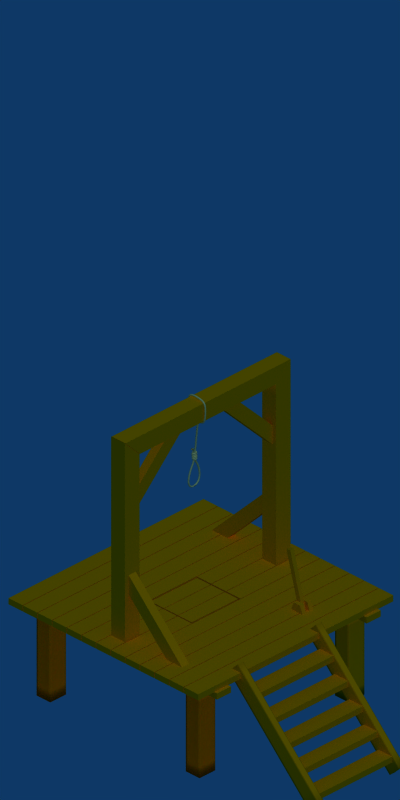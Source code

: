 # Source: gallow_04.blend  (saved by Blender 2.37.0; exported with 4.5.12 LTS)
import bpy
from mathutils import Matrix  # noqa: F401  (used for matrix-valued properties, if any)

bpy.ops.wm.read_factory_settings(use_empty=True)
scene = bpy.context.scene
scene.name = 'Scene'

# ---- collections
col_collection_1 = bpy.data.collections.new('Collection 1'); scene.collection.children.link(col_collection_1)
col_collection_2 = bpy.data.collections.new('Collection 2'); scene.collection.children.link(col_collection_2)
col_collection_2.hide_render = True
col_collection_2.hide_viewport = True

# ---- materials (node trees are filled in below, after node groups)
mat_wood_oak_pier = bpy.data.materials.new('Wood_Oak.pier')
mat_wood_oak_pier.alpha_threshold = 0.0
mat_wood_oak_pier.preview_render_type = 'CUBE'
mat_wood_oak_pier.diffuse_color = (0.8406, 0.5459, 0.0, 1.0)
mat_wood_oak_pier.roughness = 0.5
mat_wood_oak_pier.specular_intensity = 0.259
mat_wood_oak_pier.line_color = (0.0, 0.0, 0.0, 1.0)
mat_rope = bpy.data.materials.new('Rope')
mat_rope.alpha_threshold = 0.0
mat_rope.preview_render_type = 'FLAT'
mat_rope.diffuse_color = (0.7677, 0.7842, 0.5198, 1.0)
mat_rope.roughness = 0.5
mat_rope.specular_intensity = 0.2025
mat_rope.line_color = (0.0, 0.0, 0.0, 1.0)
mat_dummy_plane = bpy.data.materials.new('dummy_plane')
mat_dummy_plane.alpha_threshold = 0.0
mat_dummy_plane.preview_render_type = 'FLAT'
mat_dummy_plane.diffuse_color = (1.0, 1.0, 1.0, 1.0)
mat_dummy_plane.roughness = 0.5
mat_dummy_plane.line_color = (0.0, 0.0, 0.0, 1.0)

# ---- node groups
ng_auto_smooth = bpy.data.node_groups.new('Auto Smooth', 'GeometryNodeTree')
_s = ng_auto_smooth.interface.new_socket(name='Geometry', in_out='OUTPUT', socket_type='NodeSocketGeometry')
_s = ng_auto_smooth.interface.new_socket(name='Geometry', in_out='INPUT', socket_type='NodeSocketGeometry')
_s = ng_auto_smooth.interface.new_socket(name='Angle', in_out='INPUT', socket_type='NodeSocketFloat')
_s.subtype = 'ANGLE'
_s.min_value = 0.0
_s.max_value = 3.142
ng_auto_smooth.is_modifier = True
_N = ng_auto_smooth.nodes; _L = ng_auto_smooth.links
n0 = _N.new('NodeGroupOutput'); n0.name = 'Group Output'; n0.location = (480, -100)
n1 = _N.new('NodeGroupInput'); n1.name = 'Group Input'; n1.location = (-420, -300)
n2 = _N.new('NodeGroupInput'); n2.name = 'Group Input.001'; n2.location = (-60, -100)
n3 = _N.new('GeometryNodeSetShadeSmooth'); n3.name = 'Set Shade Smooth'; n3.location = (120, -100)
n3.domain = 'EDGE'
n4 = _N.new('GeometryNodeSetShadeSmooth'); n4.name = 'Set Shade Smooth.001'; n4.location = (300, -100)
n5 = _N.new('GeometryNodeInputMeshEdgeAngle'); n5.name = 'Edge Angle'; n5.location = (-420, -220)
n6 = _N.new('GeometryNodeInputEdgeSmooth'); n6.name = 'Is Edge Smooth'; n6.location = (-60, -160)
n7 = _N.new('GeometryNodeInputShadeSmooth'); n7.name = 'Is Face Smooth'; n7.location = (-240, -340)
n8 = _N.new('FunctionNodeBooleanMath'); n8.name = 'Boolean Math'; n8.location = (-60, -220)
n9 = _N.new('FunctionNodeCompare'); n9.name = 'Compare'; n9.location = (-240, -180)
n9.operation = 'LESS_EQUAL'
_L.new(n5.outputs[0], n9.inputs[0])
_L.new(n4.outputs[0], n0.inputs[0])
_L.new(n1.outputs[1], n9.inputs[1])
_L.new(n9.outputs[0], n8.inputs[0])
_L.new(n7.outputs[0], n8.inputs[1])
_L.new(n2.outputs[0], n3.inputs[0])
_L.new(n6.outputs[0], n3.inputs[1])
_L.new(n3.outputs[0], n4.inputs[0])
_L.new(n8.outputs[0], n3.inputs[2])
n0.is_active_output = True

# ---- material node trees

# ---- world
world_world = bpy.data.worlds.new('World'); scene.world = world_world
world_world.color = (0.05656, 0.2208, 0.4)
world_world.use_sun_shadow = False
world_world.sun_shadow_jitter_overblur = 0.0
world_world.cycles.sampling_method = 'MANUAL'
world_world.cycles.sample_map_resolution = 256

# ---- cameras
cam_camera_001 = bpy.data.cameras.new('Camera.001')
cam_camera_001.type = 'ORTHO'
cam_camera_001.passepartout_alpha = 0.2
cam_camera_001.clip_end = 100.0
cam_camera_001.lens = 35.0
cam_camera_001.ortho_scale = 5.8
cam_camera_001.show_passepartout = False
cam_camera_001.show_safe_areas = True
cam_camera_001.dof.focus_distance = 0.0
cam_camera_001.dof.aperture_fstop = 128.0

# ---- lights
light_lamp = bpy.data.lights.new('Lamp', 'SUN')
light_lamp.transmission_factor = 0.0
light_lamp.use_shadow = False
light_lamp.angle = 1.571
light_lamp.energy = 1.0
light_lamp.shadow_buffer_clip_start = 0.5
light_lamp.shadow_soft_size = 1.0
light_lamp.shadow_cascade_max_distance = 1000.0
light_lamp.cycles.use_multiple_importance_sampling = False

# ---- meshes
me_crossbeam_001 = bpy.data.meshes.new('crossbeam.001')
me_crossbeam_001.from_pydata([(-0.0525, 1.185, 0.01875), (-0.0525, -1.185, 0.01875), (0.0525, -1.185, 0.01875), (0.0525, 1.185, 0.01875), (-0.0525, 1.635, -0.01875), (-0.0525, -1.635, -0.01875), (0.0525, -1.635, -0.01875), (0.0525, 1.635, -0.01875)], [], [(4, 0, 3, 7), (0, 4, 5, 1), (6, 2, 1, 5), (7, 3, 2, 6), (3, 0, 1, 2), (7, 6, 5, 4)])
me_crossbeam_001.polygons.foreach_set('use_smooth', [True] * 6)
me_crossbeam_001.materials.append(mat_wood_oak_pier)
me_crossbeam_001.use_remesh_preserve_volume = False
me_crossbeam_001.use_remesh_preserve_attributes = False
me_crossbeam_001.use_mirror_vertex_groups = False
me_crossbeam_001.update()
me_crossbeam = bpy.data.meshes.new('crossbeam')
me_crossbeam.from_pydata([(-0.0525, 1.185, 0.01875), (-0.0525, -1.185, 0.01875), (0.0525, -1.185, 0.01875), (0.0525, 1.185, 0.01875), (-0.0525, 1.635, -0.01875), (-0.0525, -1.635, -0.01875), (0.0525, -1.635, -0.01875), (0.0525, 1.635, -0.01875)], [], [(4, 0, 3, 7), (0, 4, 5, 1), (6, 2, 1, 5), (7, 3, 2, 6), (3, 0, 1, 2), (7, 6, 5, 4)])
me_crossbeam.polygons.foreach_set('use_smooth', [True] * 6)
me_crossbeam.materials.append(mat_wood_oak_pier)
me_crossbeam.use_remesh_preserve_volume = False
me_crossbeam.use_remesh_preserve_attributes = False
me_crossbeam.use_mirror_vertex_groups = False
me_crossbeam.update()
me_stair_beam = bpy.data.meshes.new('stair_beam')
me_stair_beam.from_pydata([(-0.07, 0.6032, 0.025), (-0.07, -0.6032, 0.025), (0.07, -0.6032, 0.025), (0.07, 0.6032, 0.025), (-0.07, 0.6032, -0.025), (-0.07, -0.6032, -0.025), (0.07, -0.6032, -0.025), (0.07, 0.6032, -0.025)], [], [(4, 0, 3, 7), (0, 4, 5, 1), (6, 2, 1, 5), (7, 3, 2, 6), (3, 0, 1, 2), (7, 6, 5, 4)])
me_stair_beam.polygons.foreach_set('use_smooth', [True] * 6)
me_stair_beam.materials.append(mat_wood_oak_pier)
me_stair_beam.use_remesh_preserve_volume = False
me_stair_beam.use_remesh_preserve_attributes = False
me_stair_beam.use_mirror_vertex_groups = False
me_stair_beam.update()
me_stair = bpy.data.meshes.new('stair')
me_stair.from_pydata([(-0.14, 0.375, -5.96e-08), (-0.14, -0.375, -5.96e-08), (2.98e-08, -0.375, -5.96e-08), (-2.98e-08, 0.375, -5.96e-08), (-0.14, 0.375, -0.05), (-0.14, -0.375, -0.05), (2.98e-08, -0.375, -0.05), (-2.98e-08, 0.375, -0.05), (-0.15, 0.375, -0.2), (-0.15, -0.375, -0.2), (-0.29, -0.375, -0.2), (-0.29, 0.375, -0.2), (-0.15, 0.375, -0.15), (-0.15, -0.375, -0.15), (-0.29, -0.375, -0.15), (-0.29, 0.375, -0.15), (-0.44, 0.375, -0.3), (-0.44, -0.375, -0.3), (-0.3, -0.375, -0.3), (-0.3, 0.375, -0.3), (-0.44, 0.375, -0.35), (-0.44, -0.375, -0.35), (-0.3, -0.375, -0.35), (-0.3, 0.375, -0.35), (-0.45, 0.375, -0.5), (-0.45, -0.375, -0.5), (-0.59, -0.375, -0.5), (-0.59, 0.375, -0.5), (-0.45, 0.375, -0.45), (-0.45, -0.375, -0.45), (-0.59, -0.375, -0.45), (-0.59, 0.375, -0.45), (-0.74, 0.375, -0.6), (-0.74, -0.375, -0.6), (-0.6, -0.375, -0.6), (-0.6, 0.375, -0.6), (-0.74, 0.375, -0.65), (-0.74, -0.375, -0.65), (-0.6, -0.375, -0.65), (-0.6, 0.375, -0.65)], [], [(4, 0, 3, 7), (0, 4, 5, 1), (6, 2, 1, 5), (7, 3, 2, 6), (3, 0, 1, 2), (7, 6, 5, 4), (8, 9, 10, 11), (12, 15, 14, 13), (8, 12, 13, 9), (9, 13, 14, 10), (10, 14, 15, 11), (12, 8, 11, 15), (19, 23, 20, 16), (21, 17, 16, 20), (22, 18, 17, 21), (23, 19, 18, 22), (19, 16, 17, 18), (23, 22, 21, 20), (24, 25, 26, 27), (28, 31, 30, 29), (24, 28, 29, 25), (25, 29, 30, 26), (26, 30, 31, 27), (28, 24, 27, 31), (35, 39, 36, 32), (37, 33, 32, 36), (38, 34, 33, 37), (39, 35, 34, 38), (35, 32, 33, 34), (39, 38, 37, 36)])
me_stair.polygons.foreach_set('use_smooth', [True] * 30)
me_stair.materials.append(mat_wood_oak_pier)
me_stair.use_remesh_preserve_volume = False
me_stair.use_remesh_preserve_attributes = False
me_stair.use_mirror_vertex_groups = False
me_stair.update()
me_pillar = bpy.data.meshes.new('pillar')
me_pillar.from_pydata([(-0.07, 2.78, 0.025), (-0.07, -3.38, 0.025), (0.07, -3.38, 0.025), (0.07, 2.78, 0.025), (-0.07, 3.38, -0.025), (-0.07, -3.38, -0.025), (0.07, -3.38, -0.025), (0.07, 3.38, -0.025)], [], [(4, 0, 3, 7), (0, 4, 5, 1), (6, 2, 1, 5), (7, 3, 2, 6), (3, 0, 1, 2), (7, 6, 5, 4)])
me_pillar.polygons.foreach_set('use_smooth', [True] * 6)
me_pillar.materials.append(mat_wood_oak_pier)
me_pillar.use_remesh_preserve_volume = False
me_pillar.use_remesh_preserve_attributes = False
me_pillar.use_mirror_vertex_groups = False
me_pillar.update()
me_pylon = bpy.data.meshes.new('pylon')
me_pylon.from_pydata([(-0.07, 1.399e-08, 0.02667), (-0.07, -2.92, 0.02667), (0.07, -2.92, 0.02667), (0.07, 1.399e-08, 0.02667), (-0.07, -1.399e-08, -0.02667), (-0.07, -2.92, -0.02667), (0.07, -2.92, -0.02667), (0.07, -1.399e-08, -0.02667)], [], [(4, 0, 3, 7), (0, 4, 5, 1), (6, 2, 1, 5), (7, 3, 2, 6), (3, 0, 1, 2), (7, 6, 5, 4)])
me_pylon.polygons.foreach_set('use_smooth', [True] * 6)
me_pylon.materials.append(mat_wood_oak_pier)
me_pylon.use_remesh_preserve_volume = False
me_pylon.use_remesh_preserve_attributes = False
me_pylon.use_mirror_vertex_groups = False
me_pylon.update()
me_lever = bpy.data.meshes.new('lever')
me_lever.from_pydata([(-0.07156, 0.9858, -0.1408), (-0.07156, -0.946, 0.03176), (0.07156, -0.946, 0.03176), (0.07156, 0.9858, -0.1408), (-0.07156, 0.946, -0.1903), (-0.07156, -0.9858, -0.01771), (0.07156, -0.9858, -0.01771), (0.07156, 0.946, -0.1903), (0.2196, -0.6, -0.04481), (0.2196, -1.0, -0.08963), (0.07644, -1.0, -0.08963), (0.07644, -0.6, -0.04481), (0.2196, -0.6, 0.04481), (0.2196, -1.0, 0.08963), (0.07644, -1.0, 0.08963), (0.07644, -0.6, 0.04481), (-0.2196, -0.6, 0.04481), (-0.2196, -1.0, 0.08963), (-0.07644, -1.0, 0.08963), (-0.07644, -0.6, 0.04481), (-0.2196, -0.6, -0.04481), (-0.2196, -1.0, -0.08963), (-0.07644, -1.0, -0.08963), (-0.07644, -0.6, -0.04481)], [], [(4, 0, 3, 7), (0, 4, 5, 1), (6, 2, 1, 5), (7, 3, 2, 6), (3, 0, 1, 2), (7, 6, 5, 4), (8, 9, 10, 11), (12, 15, 14, 13), (8, 12, 13, 9), (9, 13, 14, 10), (15, 11, 10, 14), (11, 15, 12, 8), (20, 16, 19, 23), (16, 20, 21, 17), (22, 18, 17, 21), (23, 19, 18, 22), (19, 16, 17, 18), (23, 22, 21, 20)])
me_lever.polygons.foreach_set('use_smooth', [True] * 18)
me_lever.materials.append(mat_wood_oak_pier)
me_lever.use_remesh_preserve_volume = False
me_lever.use_remesh_preserve_attributes = False
me_lever.use_mirror_vertex_groups = False
me_lever.update()
me_pillar_top = bpy.data.meshes.new('pillar_top')
me_pillar_top.from_pydata([(-0.07, 1.58, 0.025), (-0.0749, -4.014, 0.025), (0.0651, -4.014, 0.025), (0.07, 1.58, 0.025), (-0.07, 2.18, -0.025), (-0.0749, -4.614, -0.025), (0.0651, -4.614, -0.025), (0.07, 2.18, -0.025)], [], [(4, 0, 3, 7), (0, 4, 5, 1), (6, 2, 1, 5), (7, 3, 2, 6), (3, 0, 1, 2), (7, 6, 5, 4)])
me_pillar_top.polygons.foreach_set('use_smooth', [True] * 6)
me_pillar_top.materials.append(mat_wood_oak_pier)
me_pillar_top.use_remesh_preserve_volume = False
me_pillar_top.use_remesh_preserve_attributes = False
me_pillar_top.use_mirror_vertex_groups = False
me_pillar_top.update()
me_base_crossbeams = bpy.data.meshes.new('base_crossbeams')
me_base_crossbeams.from_pydata([(1.0, 0.6923, -0.07561), (-1.0, 0.6923, -0.07561), (-1.0, 0.8354, -0.07561), (1.0, 0.8354, -0.07561), (1.0, 0.6923, -0.02439), (-1.0, 0.6923, -0.02439), (-1.0, 0.8354, -0.02439), (1.0, 0.8354, -0.02439), (1.0, -0.7004, -0.02439), (-1.0, -0.7004, -0.02439), (-1.0, -0.8435, -0.02439), (1.0, -0.8435, -0.02439), (1.0, -0.7004, -0.07561), (-1.0, -0.7004, -0.07561), (-1.0, -0.8435, -0.07561), (1.0, -0.8435, -0.07561)], [], [(0, 1, 2, 3), (4, 7, 6, 5), (0, 4, 5, 1), (1, 5, 6, 2), (2, 6, 7, 3), (4, 0, 3, 7), (11, 15, 12, 8), (13, 9, 8, 12), (14, 10, 9, 13), (15, 11, 10, 14), (11, 8, 9, 10), (15, 14, 13, 12)])
me_base_crossbeams.polygons.foreach_set('use_smooth', [True] * 12)
me_base_crossbeams.materials.append(mat_wood_oak_pier)
me_base_crossbeams.use_remesh_preserve_volume = False
me_base_crossbeams.use_remesh_preserve_attributes = False
me_base_crossbeams.use_mirror_vertex_groups = False
me_base_crossbeams.update()
me_base = bpy.data.meshes.new('base')
me_base.from_pydata([(-0.9716, 1.0, 0.02561), (-0.9716, -1.0, 0.02561), (-0.8284, -1.0, 0.02561), (-0.8284, 1.0, 0.02561), (-0.9716, 1.0, -0.02561), (-0.9716, -1.0, -0.02561), (-0.8284, -1.0, -0.02561), (-0.8284, 1.0, -0.02561), (-0.6784, 1.0, -0.02561), (-0.6784, -1.0, -0.02561), (-0.8216, -1.0, -0.02561), (-0.8216, 1.0, -0.02561), (-0.6784, 1.0, 0.02561), (-0.6784, -1.0, 0.02561), (-0.8216, -1.0, 0.02561), (-0.8216, 1.0, 0.02561), (-0.6716, 1.0, 0.02561), (-0.6716, -1.0, 0.02561), (-0.5284, -1.0, 0.02561), (-0.5284, 1.0, 0.02561), (-0.6716, 1.0, -0.02561), (-0.6716, -1.0, -0.02561), (-0.5284, -1.0, -0.02561), (-0.5284, 1.0, -0.02561), (-0.3784, 1.0, -0.02561), (-0.3784, -1.0, -0.02561), (-0.5216, -1.0, -0.02561), (-0.5216, 1.0, -0.02561), (-0.3784, 1.0, 0.02561), (-0.3784, -1.0, 0.02561), (-0.5216, -1.0, 0.02561), (-0.5216, 1.0, 0.02561), (-0.3716, 1.0, 0.02561), (-0.3716, -1.0, 0.02561), (-0.2284, -1.0, 0.02561), (-0.2284, 1.0, 0.02561), (-0.3716, 1.0, -0.02561), (-0.3716, -1.0, -0.02561), (-0.2284, -1.0, -0.02561), (-0.2284, 1.0, -0.02561), (-0.07844, 1.0, -0.02561), (-0.07844, -1.0, -0.02561), (-0.2216, -1.0, -0.02561), (-0.2216, 1.0, -0.02561), (-0.07844, 1.0, 0.02561), (-0.07844, -1.0, 0.02561), (-0.2216, -1.0, 0.02561), (-0.2216, 1.0, 0.02561), (-0.07156, 1.0, 0.02561), (-0.07156, -1.0, 0.02561), (0.07156, -1.0, 0.02561), (0.07156, 1.0, 0.02561), (-0.07156, 1.0, -0.02561), (-0.07156, -1.0, -0.02561), (0.07156, -1.0, -0.02561), (0.07156, 1.0, -0.02561), (0.8284, 1.0, 0.02561), (0.8284, -1.0, 0.02561), (0.9716, -1.0, 0.02561), (0.9716, 1.0, 0.02561), (0.8284, 1.0, -0.02561), (0.8284, -1.0, -0.02561), (0.9716, -1.0, -0.02561), (0.9716, 1.0, -0.02561), (0.8216, 1.0, -0.02561), (0.8216, -1.0, -0.02561), (0.6784, -1.0, -0.02561), (0.6784, 1.0, -0.02561), (0.8216, 1.0, 0.02561), (0.8216, -1.0, 0.02561), (0.6784, -1.0, 0.02561), (0.6784, 1.0, 0.02561), (0.5284, 1.0, 0.02561), (0.5284, -1.0, 0.02561), (0.6716, -1.0, 0.02561), (0.6716, 1.0, 0.02561), (0.5284, 1.0, -0.02561), (0.5284, -1.0, -0.02561), (0.6716, -1.0, -0.02561), (0.6716, 1.0, -0.02561), (0.5216, 1.0, -0.02561), (0.5216, -1.0, -0.02561), (0.3784, -1.0, -0.02561), (0.3784, 1.0, -0.02561), (0.5216, 1.0, 0.02561), (0.5216, -1.0, 0.02561), (0.3784, -1.0, 0.02561), (0.3784, 1.0, 0.02561), (0.2284, 1.0, 0.02561), (0.2284, -1.0, 0.02561), (0.3716, -1.0, 0.02561), (0.3716, 1.0, 0.02561), (0.2284, 1.0, -0.02561), (0.2284, -1.0, -0.02561), (0.3716, -1.0, -0.02561), (0.3716, 1.0, -0.02561), (0.2216, 1.0, -0.02561), (0.2216, -1.0, -0.02561), (0.07844, -1.0, -0.02561), (0.07844, 1.0, -0.02561), (0.2216, 1.0, 0.02561), (0.2216, -1.0, 0.02561), (0.07844, -1.0, 0.02561), (0.07844, 1.0, 0.02561), (-0.07156, 0.3166, 0.02561), (-0.07156, 0.3166, -0.02561), (0.07156, 0.3165, 0.02561), (0.07156, 0.3165, -0.02561), (-0.07844, 0.3166, -0.02561), (-0.2216, 0.3165, -0.02561), (-0.2216, 0.3165, 0.02561), (-0.07844, 0.3166, 0.02561), (0.07156, -0.1835, -0.02561), (-0.07156, -0.1834, -0.02561), (-0.07156, -0.1834, 0.02561), (0.07156, -0.1835, 0.02561), (-0.2216, -0.1835, 0.02561), (-0.2216, -0.1835, -0.02561), (-0.07844, -0.1834, 0.02561), (-0.07844, -0.1835, -0.02561), (0.2216, 0.3166, -0.02561), (0.07844, 0.3165, -0.02561), (0.07844, 0.3165, 0.02561), (0.2216, 0.3166, 0.02561), (0.07844, -0.1835, 0.02561), (0.07844, -0.1835, -0.02561), (0.2216, -0.1834, 0.02561), (0.2216, -0.1834, -0.02561), (0.2107, -0.1712, -0.02436), (0.2107, -0.1712, 0.02436), (0.0746, -0.1712, -0.02436), (0.0746, -0.1712, 0.02436), (0.2107, 0.3043, 0.02436), (0.0746, 0.3043, 0.02436), (0.0746, 0.3043, -0.02436), (0.2107, 0.3043, -0.02436), (-0.0746, -0.1712, -0.02436), (-0.0746, -0.1712, 0.02436), (-0.2107, -0.1712, -0.02436), (-0.2107, -0.1712, 0.02436), (0.06806, -0.1712, 0.02436), (-0.06806, -0.1712, 0.02436), (-0.06806, -0.1712, -0.02436), (0.06806, -0.1712, -0.02436), (-0.0746, 0.3043, 0.02436), (-0.2107, 0.3043, 0.02436), (-0.2107, 0.3043, -0.02436), (-0.0746, 0.3043, -0.02436), (0.06806, 0.3043, -0.02436), (0.06806, 0.3043, 0.02436), (-0.06806, 0.3043, -0.02436), (-0.06806, 0.3043, 0.02436)], [], [(4, 0, 3, 7), (0, 4, 5, 1), (6, 2, 1, 5), (7, 3, 2, 6), (3, 0, 1, 2), (7, 6, 5, 4), (8, 9, 10, 11), (12, 15, 14, 13), (8, 12, 13, 9), (9, 13, 14, 10), (10, 14, 15, 11), (12, 8, 11, 15), (19, 23, 20, 16), (21, 17, 16, 20), (22, 18, 17, 21), (23, 19, 18, 22), (19, 16, 17, 18), (23, 22, 21, 20), (24, 25, 26, 27), (28, 31, 30, 29), (24, 28, 29, 25), (25, 29, 30, 26), (26, 30, 31, 27), (28, 24, 27, 31), (35, 39, 36, 32), (37, 33, 32, 36), (38, 34, 33, 37), (39, 35, 34, 38), (35, 32, 33, 34), (39, 38, 37, 36), (40, 108, 109, 43), (44, 47, 110, 111), (40, 44, 111, 108), (41, 45, 46, 42), (42, 46, 116, 117), (44, 40, 43, 47), (51, 55, 52, 48), (53, 49, 114, 113), (54, 50, 49, 53), (55, 51, 106, 107), (51, 48, 104, 106), (55, 107, 105, 52), (59, 63, 60, 56), (61, 57, 56, 60), (62, 58, 57, 61), (63, 59, 58, 62), (59, 56, 57, 58), (63, 62, 61, 60), (64, 65, 66, 67), (68, 71, 70, 69), (64, 68, 69, 65), (65, 69, 70, 66), (66, 70, 71, 67), (68, 64, 67, 71), (75, 79, 76, 72), (77, 73, 72, 76), (78, 74, 73, 77), (79, 75, 74, 78), (75, 72, 73, 74), (79, 78, 77, 76), (80, 81, 82, 83), (84, 87, 86, 85), (80, 84, 85, 81), (81, 85, 86, 82), (82, 86, 87, 83), (84, 80, 83, 87), (91, 95, 92, 88), (93, 89, 88, 92), (94, 90, 89, 93), (95, 91, 90, 94), (91, 88, 89, 90), (95, 94, 93, 92), (96, 120, 121, 99), (100, 103, 122, 123), (96, 100, 123, 120), (97, 101, 102, 98), (98, 102, 124, 125), (100, 96, 99, 103), (104, 48, 52, 105), (110, 47, 43, 109), (115, 50, 54, 112), (114, 49, 50, 115), (112, 54, 53, 113), (119, 41, 42, 117), (116, 46, 45, 118), (118, 45, 41, 119), (122, 103, 99, 121), (127, 97, 98, 125), (124, 102, 101, 126), (126, 101, 97, 127), (131, 133, 134, 130), (135, 128, 130, 134), (133, 131, 129, 132), (132, 129, 128, 135), (139, 145, 146, 138), (141, 151, 150, 142), (147, 136, 138, 146), (145, 139, 137, 144), (144, 137, 136, 147), (149, 140, 143, 148), (151, 141, 140, 149), (148, 143, 142, 150), (112, 113, 114, 115), (124, 126, 127, 125), (116, 118, 119, 117), (120, 123, 122, 121), (104, 105, 107, 106), (108, 111, 110, 109), (128, 129, 131, 130), (140, 141, 142, 143), (136, 137, 139, 138), (144, 147, 146, 145), (148, 150, 151, 149), (132, 135, 134, 133)])
me_base.polygons.foreach_set('use_smooth', [1, 1, 1, 1, 1, 1, 1, 1, 1, 1, 1, 1, 1, 1, 1, 1, 1, 1, 1, 1, 1, 1, 1, 1, 1, 1, 1, 1, 1, 1, 1, 1, 1, 1, 1, 1, 1, 1, 1, 1, 1, 1, 1, 1, 1, 1, 1, 1, 1, 1, 1, 1, 1, 1, 1, 1, 1, 1, 1, 1, 1, 1, 1, 1, 1, 1, 1, 1, 1, 1, 1, 1, 1, 1, 1, 1, 1, 1, 1, 1, 1, 1, 1, 1, 1, 1, 1, 1, 1, 1, 1, 1, 1, 1, 1, 1, 1, 1, 1, 1, 1, 1, 0, 0, 0, 0, 0, 0, 0, 0, 0, 0, 0, 0])
me_base.materials.append(mat_wood_oak_pier)
me_base.use_remesh_preserve_volume = False
me_base.use_remesh_preserve_attributes = False
me_base.use_mirror_vertex_groups = False
me_base.update()
me_plane = bpy.data.meshes.new('Plane')
me_plane.from_pydata([(1.0, 1.0, 0.0), (1.0, -1.0, 0.0), (-1.0, -1.0, 0.0), (-1.0, 1.0, 0.0)], [], [(0, 3, 2, 1)])
me_plane.materials.append(mat_dummy_plane)
me_plane.use_remesh_preserve_volume = False
me_plane.use_remesh_preserve_attributes = False
me_plane.use_mirror_vertex_groups = False
me_plane.update()

# ---- curves / text
cu_gallow_curve = bpy.data.curves.new('Gallow_curve', 'CURVE')
cu_gallow_curve.dimensions = '3D'
_sp = cu_gallow_curve.splines.new('NURBS'); _sp.points.add(43)
_sp.points.foreach_set('co', [-0.0441, 0.3392, -0.04721, 1.0, -0.07984, 0.3391, -0.04855, 1.0, -0.1274, 0.3399, -0.05046, 1.0, -0.1255, 0.4439, -0.06344, 1.0, -0.1339, 0.5279, -0.0743, 1.0, -0.0483, 0.5365, -0.07212, 1.0, 0.04728, 0.545, -0.06957, 1.0, 0.04198, 0.4536, -0.05829, 1.0, 0.04128, 0.3422, -0.04434, 1.0, -0.03027, 0.3295, -0.04547, 1.0, -0.06197, 0.3627, -0.05083, 1.0, -0.04135, 0.2893, -0.04083, 1.0, -0.02312, -0.02227, -0.006133, 1.0, -0.02196, -0.02556, -0.03657, 1.0, -0.01916, -0.2388, -0.08859, 1.0, -0.02657, -0.2146, 0.1066, 1.0, -0.02432, -0.01615, 0.02533, 1.0, -0.02342, -0.01824, 0.001676, 1.0, -0.02867, 0.01787, -0.003562, 1.0, -0.02206, 0.02701, -0.03355, 1.0, -0.02615, 0.08906, -0.03472, 1.0, -0.01642, 0.07351, -0.03311, 1.0, -0.01281, 0.07508, -0.00424, 1.0, -0.04154, 0.06971, -0.004656, 1.0, -0.03615, 0.06548, -0.04577, 1.0, -0.01405, 0.06391, -0.04473, 1.0, -0.01614, 0.06324, -0.002879, 1.0, -0.04232, 0.0576, -0.003166, 1.0, -0.03758, 0.05449, -0.04444, 1.0, -0.01415, 0.05069, -0.04308, 1.0, -0.01799, 0.05131, -0.001453, 1.0, -0.042, 0.04668, -0.001782, 1.0, -0.04135, 0.03995, -0.04276, 1.0, -0.01501, 0.03395, -0.04101, 1.0, -0.01815, 0.04214, -0.0003079, 1.0, -0.04389, 0.03636, -0.0005597, 1.0, -0.04135, 0.02793, -0.04125, 1.0, -0.01492, 0.02113, -0.0394, 1.0, -0.0163, 0.02748, 0.001603, 1.0, -0.04292, 0.02642, 0.0007246, 1.0, -0.04328, 0.01251, -0.03939, 1.0, -0.02205, 0.02391, -0.0234, 1.0, -0.02899, 0.1191, -0.03287, 1.0, -0.0432, 0.1173, -0.07566, 1.0])
_sp.points.foreach_set('tilt', [0.0, 0.0, 0.0, 0.0, 0.0, 0.0, 0.0, 0.0, 0.0, 0.0, 0.0, 0.0, 0.0, 0.0, -2.631, -2.631, 0.0, 0.0, 0.0, 0.0, 0.0, 0.0, 0.0, 0.0, 0.0, 0.0, 0.0, 0.0, 0.0, 0.0, 0.0, 0.0, 0.0, 0.0, 0.0, 0.0, 0.0, 0.0, 0.0, 0.0, 0.0, 0.0, 0.0, 0.0])
_sp.radius_interpolation = 'EASE'
_sp.order_u = 5
_sp.order_v = 2
_sp.resolution_u = 32
_sp.use_endpoint_u = True
cu_gallow_curve.materials.append(mat_rope)
cu_gallow_curve.use_path_clamp = True
cu_gallow_curve.use_deform_bounds = True
cu_gallow_curve.use_radius = False
cu_gallow_curve.bevel_mode = 'OBJECT'
cu_gallow_curve.bevel_resolution = 0
cu_gallow_curve.resolution_u = 6
cu_gallow_curve.resolution_v = 6
cu_gallow_curve.eval_time = 0.08284
cu_gallow_curve.fill_mode = 'HALF'
cu_gallow_curve.twist_mode = 'Z_UP'
cu_curvecircle = bpy.data.curves.new('CurveCircle', 'CURVE')
cu_curvecircle.dimensions = '3D'
_sp = cu_curvecircle.splines.new('BEZIER'); _sp.bezier_points.add(3)
_sp.bezier_points.foreach_set('co', [0.01707, -3.367e-10, 0.0, 3.367e-10, -0.01707, 0.0, -0.01707, -3.367e-10, 0.0, 3.367e-10, 0.01707, 0.0])
_sp.bezier_points.foreach_set('handle_left', [0.01707, 0.009425, 0.0, 0.009425, -0.01707, 0.0, -0.01707, -0.009425, 0.0, -0.009425, 0.01707, 0.0])
_sp.bezier_points.foreach_set('handle_right', [0.01707, -0.009425, 0.0, -0.009425, -0.01707, 0.0, -0.01707, 0.009425, 0.0, 0.009425, 0.01707, 0.0])
for _p, _l, _r in zip(_sp.bezier_points, ['AUTO', 'AUTO', 'AUTO', 'AUTO'], ['AUTO', 'AUTO', 'AUTO', 'AUTO']): _p.handle_left_type = _l; _p.handle_right_type = _r
_sp.radius_interpolation = 'EASE'
_sp.order_u = 2
_sp.order_v = 2
_sp.use_cyclic_u = True
cu_curvecircle.materials.append(mat_rope)
cu_curvecircle.use_path_clamp = True
cu_curvecircle.use_deform_bounds = True
cu_curvecircle.use_radius = False
cu_curvecircle.bevel_resolution = 0
cu_curvecircle.resolution_u = 6
cu_curvecircle.resolution_v = 6
cu_curvecircle.fill_mode = 'HALF'
cu_curvecircle.twist_mode = 'Z_UP'

# ---- objects
ob_crossbeam_003 = bpy.data.objects.new('Crossbeam.003', me_crossbeam_001)
ob_crossbeam_002 = bpy.data.objects.new('Crossbeam.002', me_crossbeam)
ob_stair_beam_001 = bpy.data.objects.new('Stair_Beam.001', me_stair_beam)
ob_stair_beam = bpy.data.objects.new('Stair_Beam', me_stair_beam)
ob_stair = bpy.data.objects.new('Stair', me_stair)
ob_pillar_001 = bpy.data.objects.new('Pillar.001', me_pillar)
ob_crossbeam_001 = bpy.data.objects.new('Crossbeam.001', me_crossbeam)
ob_pylon_04 = bpy.data.objects.new('Pylon_04', me_pylon)
ob_pylon_03 = bpy.data.objects.new('Pylon_03', me_pylon)
ob_pylon_02 = bpy.data.objects.new('Pylon_02', me_pylon)
ob_pylon_01 = bpy.data.objects.new('Pylon_01', me_pylon)
ob_pier_01_002 = bpy.data.objects.new('Pier_01.002', me_pylon)
ob_lever = bpy.data.objects.new('Lever', me_lever)
ob_crossbeam = bpy.data.objects.new('Crossbeam', me_crossbeam)
ob_pillar_top = bpy.data.objects.new('Pillar_top', me_pillar_top)
ob_pillar = bpy.data.objects.new('Pillar', me_pillar)
ob_pier_01_001 = bpy.data.objects.new('Pier_01.001', me_pylon)
ob_base_crossbeams = bpy.data.objects.new('Base_crossbeams', me_base_crossbeams)
ob_lamp = bpy.data.objects.new('Lamp', light_lamp)
ob_base = bpy.data.objects.new('base', me_base)
ob_gallow = bpy.data.objects.new('Gallow', cu_gallow_curve)
ob_ropeprofile = bpy.data.objects.new('RopeProfile', cu_curvecircle)
ob_plane = bpy.data.objects.new('Plane', me_plane)
ob_camera_for_tiles = bpy.data.objects.new('Camera_for_tiles', cam_camera_001)

# ---- transforms, parenting, visibility, modifiers, constraints
ob_crossbeam_003.location = (0.2951, -0.7732, 1.068)
ob_crossbeam_003.rotation_euler = (-2.356, 2.754e-07, 1.571)
ob_crossbeam_003.scale = (0.7, 0.25, 3.0)
ob_crossbeam_003.lock_rotations_4d = False
ob_crossbeam_003.empty_display_type = 'ARROWS'
ob_crossbeam_003.color = (0.0, 0.0, 0.0, 1.0)
ob_crossbeam_003.lineart.crease_threshold = 0.0
_m = ob_crossbeam_003.modifiers.new('Subdivision', 'SUBSURF')
_m.uv_smooth = 'NONE'
_m.subdivision_type = 'SIMPLE'
_m.render_levels = 3
_m = ob_crossbeam_003.modifiers.new('Auto Smooth', 'NODES')
_m.node_group = ng_auto_smooth
_gi = [s.identifier for s in ng_auto_smooth.interface.items_tree if s.item_type == 'SOCKET' and s.in_out == 'INPUT']
_m[_gi[1]] = 0.5236  # Angle
ob_crossbeam_002.location = (-0.2916, 0.7655, 1.069)
ob_crossbeam_002.rotation_euler = (-2.356, 2.754e-07, 4.712)
ob_crossbeam_002.scale = (0.7, 0.25, 3.0)
ob_crossbeam_002.lock_rotations_4d = False
ob_crossbeam_002.empty_display_type = 'ARROWS'
ob_crossbeam_002.color = (0.0, 0.0, 0.0, 1.0)
ob_crossbeam_002.lineart.crease_threshold = 0.0
_m = ob_crossbeam_002.modifiers.new('Subdivision', 'SUBSURF')
_m.uv_smooth = 'NONE'
_m.subdivision_type = 'SIMPLE'
_m.render_levels = 3
_m = ob_crossbeam_002.modifiers.new('Auto Smooth', 'NODES')
_m.node_group = ng_auto_smooth
_gi = [s.identifier for s in ng_auto_smooth.interface.items_tree if s.item_type == 'SOCKET' and s.in_out == 'INPUT']
_m[_gi[1]] = 0.5236  # Angle
ob_stair_beam_001.location = (1.324, 0.2621, 0.4121)
ob_stair_beam_001.rotation_euler = (1.571, 0.7844, 3.142)
ob_stair_beam_001.lock_rotations_4d = False
ob_stair_beam_001.empty_display_type = 'ARROWS'
ob_stair_beam_001.color = (0.0, 0.0, 0.0, 1.0)
ob_stair_beam_001.lineart.crease_threshold = 0.0
_m = ob_stair_beam_001.modifiers.new('Subdivision', 'SUBSURF')
_m.uv_smooth = 'NONE'
_m.subdivision_type = 'SIMPLE'
_m.render_levels = 3
ob_stair_beam.location = (1.324, -0.5379, 0.4121)
ob_stair_beam.rotation_euler = (1.571, 0.7844, 3.142)
ob_stair_beam.lock_rotations_4d = False
ob_stair_beam.empty_display_type = 'ARROWS'
ob_stair_beam.color = (0.0, 0.0, 0.0, 1.0)
ob_stair_beam.lineart.crease_threshold = 0.0
_m = ob_stair_beam.modifiers.new('Subdivision', 'SUBSURF')
_m.uv_smooth = 'NONE'
_m.subdivision_type = 'SIMPLE'
_m.render_levels = 3
ob_stair.location = (0.9851, -0.1379, 0.7)
ob_stair.rotation_euler = (0.0, -0.0, 3.142)
ob_stair.lock_rotations_4d = False
ob_stair.empty_display_type = 'ARROWS'
ob_stair.color = (0.0, 0.0, 0.0, 1.0)
ob_stair.lineart.crease_threshold = 0.0
_m = ob_stair.modifiers.new('Subdivision', 'SUBSURF')
_m.uv_smooth = 'NONE'
_m.subdivision_type = 'SIMPLE'
_m.render_levels = 3
_m = ob_stair.modifiers.new('Auto Smooth', 'NODES')
_m.node_group = ng_auto_smooth
_gi = [s.identifier for s in ng_auto_smooth.interface.items_tree if s.item_type == 'SOCKET' and s.in_out == 'INPUT']
_m[_gi[1]] = 0.5236  # Angle
ob_pillar_001.location = (0.0001757, -0.7735, 1.655)
ob_pillar_001.rotation_euler = (1.571, -0.0, 3.142)
ob_pillar_001.scale = (1.0, 0.25, 3.0)
ob_pillar_001.lock_rotations_4d = False
ob_pillar_001.empty_display_type = 'ARROWS'
ob_pillar_001.color = (0.0, 0.0, 0.0, 1.0)
ob_pillar_001.lineart.crease_threshold = 0.0
_m = ob_pillar_001.modifiers.new('Subdivision', 'SUBSURF')
_m.uv_smooth = 'NONE'
_m.subdivision_type = 'SIMPLE'
_m.render_levels = 4
_m = ob_pillar_001.modifiers.new('Auto Smooth', 'NODES')
_m.node_group = ng_auto_smooth
_gi = [s.identifier for s in ng_auto_smooth.interface.items_tree if s.item_type == 'SOCKET' and s.in_out == 'INPUT']
_m[_gi[1]] = 0.5236  # Angle
ob_crossbeam_001.location = (0.0001757, -0.4945, 2.155)
ob_crossbeam_001.rotation_euler = (-0.7854, 8.742e-08, 3.142)
ob_crossbeam_001.scale = (0.7, 0.25, 3.0)
ob_crossbeam_001.lock_rotations_4d = False
ob_crossbeam_001.empty_display_type = 'ARROWS'
ob_crossbeam_001.color = (0.0, 0.0, 0.0, 1.0)
ob_crossbeam_001.lineart.crease_threshold = 0.0
_m = ob_crossbeam_001.modifiers.new('Subdivision', 'SUBSURF')
_m.uv_smooth = 'NONE'
_m.subdivision_type = 'SIMPLE'
_m.render_levels = 3
_m = ob_crossbeam_001.modifiers.new('Auto Smooth', 'NODES')
_m.node_group = ng_auto_smooth
_gi = [s.identifier for s in ng_auto_smooth.interface.items_tree if s.item_type == 'SOCKET' and s.in_out == 'INPUT']
_m[_gi[1]] = 0.5236  # Angle
ob_pylon_04.location = (0.7651, 0.7621, 0.73)
ob_pylon_04.rotation_euler = (1.571, -0.0, 3.142)
ob_pylon_04.scale = (1.0, 0.25, 3.0)
ob_pylon_04.lock_rotations_4d = False
ob_pylon_04.empty_display_type = 'ARROWS'
ob_pylon_04.color = (0.0, 0.0, 0.0, 1.0)
ob_pylon_04.lineart.crease_threshold = 0.0
_m = ob_pylon_04.modifiers.new('Subdivision', 'SUBSURF')
_m.uv_smooth = 'NONE'
_m.subdivision_type = 'SIMPLE'
_m.render_levels = 3
ob_pylon_03.location = (-0.7649, 0.7621, 0.73)
ob_pylon_03.rotation_euler = (1.571, -0.0, 3.142)
ob_pylon_03.scale = (1.0, 0.25, 3.0)
ob_pylon_03.lock_rotations_4d = False
ob_pylon_03.empty_display_type = 'ARROWS'
ob_pylon_03.color = (0.0, 0.0, 0.0, 1.0)
ob_pylon_03.lineart.crease_threshold = 0.0
_m = ob_pylon_03.modifiers.new('Subdivision', 'SUBSURF')
_m.uv_smooth = 'NONE'
_m.subdivision_type = 'SIMPLE'
_m.render_levels = 3
ob_pylon_02.location = (-0.7649, -0.7679, 0.73)
ob_pylon_02.rotation_euler = (1.571, -0.0, 3.142)
ob_pylon_02.scale = (1.0, 0.25, 3.0)
ob_pylon_02.lock_rotations_4d = False
ob_pylon_02.empty_display_type = 'ARROWS'
ob_pylon_02.color = (0.0, 0.0, 0.0, 1.0)
ob_pylon_02.lineart.crease_threshold = 0.0
_m = ob_pylon_02.modifiers.new('Subdivision', 'SUBSURF')
_m.uv_smooth = 'NONE'
_m.subdivision_type = 'SIMPLE'
_m.render_levels = 3
ob_pylon_01.location = (0.7651, -0.7679, 0.73)
ob_pylon_01.rotation_euler = (1.571, -0.0, 3.142)
ob_pylon_01.scale = (1.0, 0.25, 3.0)
ob_pylon_01.lock_rotations_4d = False
ob_pylon_01.empty_display_type = 'ARROWS'
ob_pylon_01.color = (0.0, 0.0, 0.0, 1.0)
ob_pylon_01.lineart.crease_threshold = 0.0
_m = ob_pylon_01.modifiers.new('Subdivision', 'SUBSURF')
_m.uv_smooth = 'NONE'
_m.subdivision_type = 'SIMPLE'
_m.render_levels = 3
ob_pier_01_002.location = (0.7651, -0.7679, 0.73)
ob_pier_01_002.rotation_euler = (1.571, -0.0, 3.142)
ob_pier_01_002.scale = (1.0, 0.25, 3.0)
ob_pier_01_002.lock_rotations_4d = False
ob_pier_01_002.empty_display_type = 'ARROWS'
ob_pier_01_002.color = (0.0, 0.0, 0.0, 1.0)
ob_pier_01_002.lineart.crease_threshold = 0.0
_m = ob_pier_01_002.modifiers.new('Subdivision', 'SUBSURF')
_m.uv_smooth = 'NONE'
_m.subdivision_type = 'SIMPLE'
_m.render_levels = 3
ob_lever.location = (0.6472, 0.3928, 1.043)
ob_lever.rotation_euler = (1.571, -0.0, 1.571)
ob_lever.scale = (0.25, 0.25, 0.75)
ob_lever.lock_rotations_4d = False
ob_lever.empty_display_type = 'ARROWS'
ob_lever.color = (0.0, 0.0, 0.0, 1.0)
ob_lever.lineart.crease_threshold = 0.0
_m = ob_lever.modifiers.new('Subdivision', 'SUBSURF')
_m.uv_smooth = 'NONE'
_m.subdivision_type = 'SIMPLE'
_m.render_levels = 3
_m = ob_lever.modifiers.new('Auto Smooth', 'NODES')
_m.node_group = ng_auto_smooth
_gi = [s.identifier for s in ng_auto_smooth.interface.items_tree if s.item_type == 'SOCKET' and s.in_out == 'INPUT']
_m[_gi[1]] = 0.5236  # Angle
ob_crossbeam.location = (0.0001757, 0.4555, 2.155)
ob_crossbeam.rotation_euler = (0.7854, -2.754e-07, 3.142)
ob_crossbeam.scale = (0.7, 0.25, 3.0)
ob_crossbeam.lock_rotations_4d = False
ob_crossbeam.empty_display_type = 'ARROWS'
ob_crossbeam.color = (0.0, 0.0, 0.0, 1.0)
ob_crossbeam.lineart.crease_threshold = 0.0
_m = ob_crossbeam.modifiers.new('Subdivision', 'SUBSURF')
_m.uv_smooth = 'NONE'
_m.subdivision_type = 'SIMPLE'
_m.render_levels = 3
_m = ob_crossbeam.modifiers.new('Auto Smooth', 'NODES')
_m.node_group = ng_auto_smooth
_gi = [s.identifier for s in ng_auto_smooth.interface.items_tree if s.item_type == 'SOCKET' and s.in_out == 'INPUT']
_m[_gi[1]] = 0.5236  # Angle
ob_pillar_top.location = (0.0001757, 0.3055, 2.425)
ob_pillar_top.rotation_euler = (3.142, 1.51e-07, 3.142)
ob_pillar_top.scale = (1.0, 0.25, 3.0)
ob_pillar_top.lock_rotations_4d = False
ob_pillar_top.empty_display_type = 'ARROWS'
ob_pillar_top.color = (0.0, 0.0, 0.0, 1.0)
ob_pillar_top.lineart.crease_threshold = 0.0
_m = ob_pillar_top.modifiers.new('Subdivision', 'SUBSURF')
_m.uv_smooth = 'NONE'
_m.subdivision_type = 'SIMPLE'
_m.render_levels = 3
_m = ob_pillar_top.modifiers.new('Auto Smooth', 'NODES')
_m.node_group = ng_auto_smooth
_gi = [s.identifier for s in ng_auto_smooth.interface.items_tree if s.item_type == 'SOCKET' and s.in_out == 'INPUT']
_m[_gi[1]] = 0.5236  # Angle
ob_pillar.location = (0.0001757, 0.7755, 1.655)
ob_pillar.rotation_euler = (1.571, -0.0, -2.384e-07)
ob_pillar.scale = (1.0, 0.25, 3.0)
ob_pillar.lock_rotations_4d = False
ob_pillar.empty_display_type = 'ARROWS'
ob_pillar.color = (0.0, 0.0, 0.0, 1.0)
ob_pillar.lineart.crease_threshold = 0.0
_m = ob_pillar.modifiers.new('Subdivision', 'SUBSURF')
_m.uv_smooth = 'NONE'
_m.subdivision_type = 'SIMPLE'
_m.render_levels = 4
_m = ob_pillar.modifiers.new('Auto Smooth', 'NODES')
_m.node_group = ng_auto_smooth
_gi = [s.identifier for s in ng_auto_smooth.interface.items_tree if s.item_type == 'SOCKET' and s.in_out == 'INPUT']
_m[_gi[1]] = 0.5236  # Angle
ob_pier_01_001.location = (-0.7649, -0.7679, 0.73)
ob_pier_01_001.rotation_euler = (1.571, -0.0, 3.142)
ob_pier_01_001.scale = (1.0, 0.25, 3.0)
ob_pier_01_001.lock_rotations_4d = False
ob_pier_01_001.empty_display_type = 'ARROWS'
ob_pier_01_001.color = (0.0, 0.0, 0.0, 1.0)
ob_pier_01_001.lineart.crease_threshold = 0.0
_m = ob_pier_01_001.modifiers.new('Subdivision', 'SUBSURF')
_m.uv_smooth = 'NONE'
_m.subdivision_type = 'SIMPLE'
_m.render_levels = 3
ob_base_crossbeams.location = (0.0001757, 0.0005286, 0.8)
ob_base_crossbeams.rotation_euler = (0.0, -0.0, 3.142)
ob_base_crossbeams.lock_rotations_4d = False
ob_base_crossbeams.empty_display_type = 'ARROWS'
ob_base_crossbeams.color = (0.0, 0.0, 0.0, 1.0)
ob_base_crossbeams.lineart.crease_threshold = 0.0
_m = ob_base_crossbeams.modifiers.new('Subdivision', 'SUBSURF')
_m.uv_smooth = 'NONE'
_m.subdivision_type = 'SIMPLE'
_m.render_levels = 3
_m = ob_base_crossbeams.modifiers.new('Auto Smooth', 'NODES')
_m.node_group = ng_auto_smooth
_gi = [s.identifier for s in ng_auto_smooth.interface.items_tree if s.item_type == 'SOCKET' and s.in_out == 'INPUT']
_m[_gi[1]] = 0.5236  # Angle
ob_lamp.location = (4.03, -1.232, 6.105)
ob_lamp.rotation_euler = (0.6085, -0.1226, 1.233)
ob_lamp.lock_rotations_4d = False
ob_lamp.empty_display_type = 'ARROWS'
ob_lamp.color = (0.0, 0.0, 0.0, 1.0)
ob_lamp.lineart.crease_threshold = 0.0
ob_base.location = (0.0001757, 0.0005286, 0.8)
ob_base.rotation_euler = (0.0, -0.0, 3.142)
ob_base.lock_rotations_4d = False
ob_base.empty_display_type = 'ARROWS'
ob_base.color = (0.0, 0.0, 0.0, 1.0)
ob_base.lineart.crease_threshold = 0.0
_m = ob_base.modifiers.new('Subdivision', 'SUBSURF')
_m.uv_smooth = 'NONE'
_m.subdivision_type = 'SIMPLE'
_m.render_levels = 4
_m = ob_base.modifiers.new('Auto Smooth', 'NODES')
_m.node_group = ng_auto_smooth
_gi = [s.identifier for s in ng_auto_smooth.interface.items_tree if s.item_type == 'SOCKET' and s.in_out == 'INPUT']
_m[_gi[1]] = 0.5236  # Angle
ob_gallow.location = (-0.04236, -0.0364, 1.981)
ob_gallow.rotation_euler = (1.696, -0.0007016, -3.104)
ob_gallow.lock_rotations_4d = False
ob_gallow.empty_display_type = 'ARROWS'
ob_gallow.color = (0.0, 0.0, 0.0, 1.0)
ob_gallow.lineart.crease_threshold = 0.0
ob_ropeprofile.location = (-0.4197, 5.205, 0.2488)
ob_ropeprofile.rotation_euler = (1.571, -0.0, 3.142)
ob_ropeprofile.scale = (0.4095, 0.4095, 0.4095)
ob_ropeprofile.lock_rotations_4d = False
ob_ropeprofile.empty_display_type = 'ARROWS'
ob_ropeprofile.color = (0.0, 0.0, 0.0, 1.0)
ob_ropeprofile.lineart.crease_threshold = 0.0
ob_plane.location = (0.0, 0.0, 0.0)
ob_plane.lock_rotations_4d = False
ob_plane.empty_display_type = 'ARROWS'
ob_plane.color = (0.0, 0.0, 0.0, 1.0)
ob_plane.lineart.crease_threshold = 0.0
ob_camera_for_tiles.location = (3.947, -3.955, 5.776)
ob_camera_for_tiles.rotation_euler = (1.038, 0.0, 0.7854)
ob_camera_for_tiles.lock_rotations_4d = False
ob_camera_for_tiles.empty_display_type = 'ARROWS'
ob_camera_for_tiles.color = (0.0, 0.0, 0.0, 0.0)
ob_camera_for_tiles.display_type = 'WIRE'
ob_camera_for_tiles.lineart.crease_threshold = 0.0
cu_gallow_curve.bevel_object = ob_ropeprofile

# ---- collection membership
col_collection_1.objects.link(ob_crossbeam_003)
col_collection_1.objects.link(ob_crossbeam_002)
col_collection_1.objects.link(ob_stair_beam_001)
col_collection_1.objects.link(ob_stair_beam)
col_collection_1.objects.link(ob_stair)
col_collection_1.objects.link(ob_pillar_001)
col_collection_1.objects.link(ob_crossbeam_001)
col_collection_1.objects.link(ob_pylon_04)
col_collection_1.objects.link(ob_pylon_03)
col_collection_1.objects.link(ob_pylon_02)
col_collection_1.objects.link(ob_pylon_01)
col_collection_1.objects.link(ob_pier_01_002)
col_collection_1.objects.link(ob_lever)
col_collection_1.objects.link(ob_crossbeam)
col_collection_1.objects.link(ob_pillar_top)
col_collection_1.objects.link(ob_pillar)
col_collection_1.objects.link(ob_pier_01_001)
col_collection_1.objects.link(ob_base_crossbeams)
col_collection_1.objects.link(ob_lamp)
col_collection_1.objects.link(ob_base)
col_collection_1.objects.link(ob_gallow)
col_collection_1.objects.link(ob_ropeprofile)
col_collection_2.objects.link(ob_plane)
col_collection_2.objects.link(ob_camera_for_tiles)

# ---- scene / render settings (as saved in the file)
scene.camera = ob_camera_for_tiles
scene.frame_start = 1; scene.frame_end = 250; scene.frame_set(1)
scene.render.engine = 'BLENDER_EEVEE_NEXT'
scene.render.image_settings.compression = 90
scene.render.resolution_x = 1024
scene.render.resolution_y = 2048
scene.render.resolution_percentage = 25
scene.render.pixel_aspect_x = 100.0
scene.render.pixel_aspect_y = 100.0
scene.render.fps = 25
scene.render.dither_intensity = 0.0
scene.render.film_transparent = True
scene.render.use_compositing = False
scene.render.use_sequencer = False
scene.render.bake_bias = 0.0
scene.render.use_stamp_time = False
scene.render.use_stamp_date = False
scene.render.use_stamp_frame = False
scene.render.use_stamp_camera = False
scene.render.use_stamp_scene = False
scene.render.use_stamp_filename = False
scene.render.use_stamp_render_time = False
scene.render.stamp_font_size = 0
scene.cycles.use_denoising = False
scene.cycles.samples = 10
scene.cycles.sampling_pattern = 'TABULATED_SOBOL'
scene.cycles.light_sampling_threshold = 0.0
scene.cycles.use_adaptive_sampling = False
scene.cycles.use_light_tree = False
scene.cycles.blur_glossy = 0.0
scene.cycles.volume_bounces = 1
scene.cycles.pixel_filter_type = 'GAUSSIAN'
scene.cycles.sample_clamp_indirect = 0.0
scene.view_settings.view_transform = 'Raw'
bpy.context.view_layer.update()
